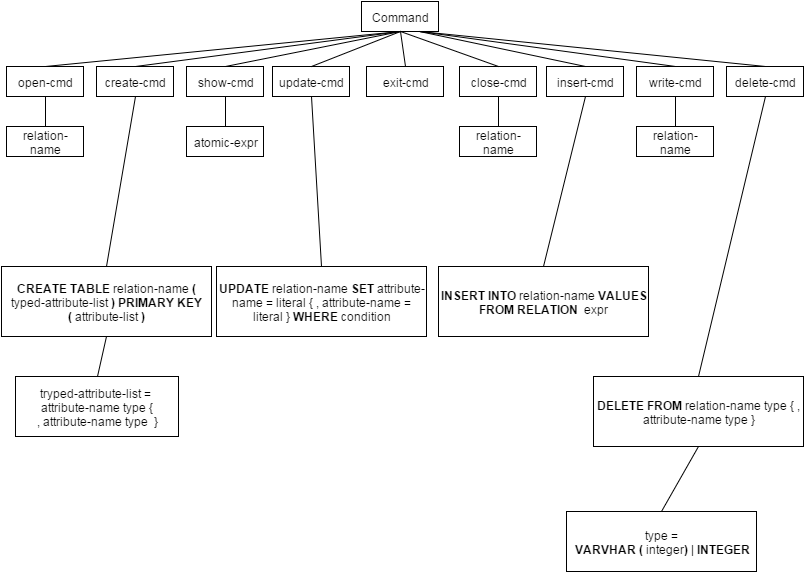

The diagram above was exported from draw.io. Its source (the exported page's mxGraphModel, read from the mxfile embedded in the PNG):
<mxGraphModel dx="755" dy="759" grid="1" gridSize="10" guides="1" tooltips="1" connect="1" arrows="1" fold="1" page="1" pageScale="1" pageWidth="826" pageHeight="1169" background="#ffffff" math="0">
  <root>
    <mxCell id="0" />
    <mxCell id="1" parent="0" />
    <mxCell id="7b837dea21d3e916-1" value="Command" style="whiteSpace=wrap;html=1;" vertex="1" parent="1">
      <mxGeometry x="375" y="45" width="77" height="30" as="geometry" />
    </mxCell>
    <mxCell id="7b837dea21d3e916-5" value="open-cmd" style="whiteSpace=wrap;html=1;" vertex="1" parent="1">
      <mxGeometry x="20" y="110" width="77" height="30" as="geometry" />
    </mxCell>
    <mxCell id="7b837dea21d3e916-6" value="close-cmd" style="whiteSpace=wrap;html=1;" vertex="1" parent="1">
      <mxGeometry x="473" y="110" width="77" height="30" as="geometry" />
    </mxCell>
    <mxCell id="7b837dea21d3e916-7" value="write-cmd" style="whiteSpace=wrap;html=1;" vertex="1" parent="1">
      <mxGeometry x="650" y="110" width="77" height="30" as="geometry" />
    </mxCell>
    <mxCell id="7b837dea21d3e916-8" value="exit-cmd" style="whiteSpace=wrap;html=1;" vertex="1" parent="1">
      <mxGeometry x="380" y="110" width="77" height="30" as="geometry" />
    </mxCell>
    <mxCell id="7b837dea21d3e916-9" value="show-cmd" style="whiteSpace=wrap;html=1;" vertex="1" parent="1">
      <mxGeometry x="200" y="110" width="77" height="30" as="geometry" />
    </mxCell>
    <mxCell id="7b837dea21d3e916-10" value="create&lt;span style=&quot;line-height: 1.2&quot;&gt;-cmd&lt;/span&gt;" style="whiteSpace=wrap;html=1;" vertex="1" parent="1">
      <mxGeometry x="110" y="110" width="77" height="30" as="geometry" />
    </mxCell>
    <mxCell id="7b837dea21d3e916-11" value="&lt;span style=&quot;line-height: 1.2&quot;&gt;update&lt;/span&gt;&lt;span style=&quot;line-height: 1.2&quot;&gt;-cmd&lt;/span&gt;" style="whiteSpace=wrap;html=1;" vertex="1" parent="1">
      <mxGeometry x="286" y="110" width="77" height="30" as="geometry" />
    </mxCell>
    <mxCell id="7b837dea21d3e916-12" value="&lt;span style=&quot;line-height: 1.2&quot;&gt;insert-cmd&lt;/span&gt;" style="whiteSpace=wrap;html=1;" vertex="1" parent="1">
      <mxGeometry x="560" y="110" width="77" height="30" as="geometry" />
    </mxCell>
    <mxCell id="7b837dea21d3e916-13" value="&lt;span style=&quot;line-height: 1.2&quot;&gt;delete-cmd&lt;/span&gt;" style="whiteSpace=wrap;html=1;" vertex="1" parent="1">
      <mxGeometry x="740" y="110" width="77" height="30" as="geometry" />
    </mxCell>
    <mxCell id="7b837dea21d3e916-14" value="" style="endArrow=none;html=1;entryX=0.5;entryY=1;exitX=0.5;exitY=0;" edge="1" parent="1" source="7b837dea21d3e916-5" target="7b837dea21d3e916-1">
      <mxGeometry width="50" height="50" relative="1" as="geometry">
        <mxPoint x="10" y="60" as="sourcePoint" />
        <mxPoint x="60" y="10" as="targetPoint" />
      </mxGeometry>
    </mxCell>
    <mxCell id="7b837dea21d3e916-16" value="relation-name" style="whiteSpace=wrap;html=1;" vertex="1" parent="1">
      <mxGeometry x="20" y="170" width="77" height="30" as="geometry" />
    </mxCell>
    <mxCell id="7b837dea21d3e916-17" value="" style="endArrow=none;html=1;entryX=0.5;entryY=1;exitX=0.5;exitY=0;" edge="1" parent="1" source="7b837dea21d3e916-16" target="7b837dea21d3e916-5">
      <mxGeometry width="50" height="50" relative="1" as="geometry">
        <mxPoint x="10" y="60" as="sourcePoint" />
        <mxPoint x="60" y="10" as="targetPoint" />
      </mxGeometry>
    </mxCell>
    <mxCell id="7b837dea21d3e916-18" value="relation-name" style="whiteSpace=wrap;html=1;" vertex="1" parent="1">
      <mxGeometry x="473" y="170" width="77" height="30" as="geometry" />
    </mxCell>
    <mxCell id="7b837dea21d3e916-19" value="" style="endArrow=none;html=1;entryX=0.5;entryY=1;exitX=0.5;exitY=0;" edge="1" source="7b837dea21d3e916-18" parent="1" target="7b837dea21d3e916-6">
      <mxGeometry x="550" y="140" width="50" height="50" as="geometry">
        <mxPoint x="501" y="60" as="sourcePoint" />
        <mxPoint x="550" y="140" as="targetPoint" />
      </mxGeometry>
    </mxCell>
    <mxCell id="7b837dea21d3e916-20" value="relation-name" style="whiteSpace=wrap;html=1;" vertex="1" parent="1">
      <mxGeometry x="650" y="170" width="77" height="30" as="geometry" />
    </mxCell>
    <mxCell id="7b837dea21d3e916-21" value="" style="endArrow=none;html=1;entryX=0.5;entryY=1;exitX=0.5;exitY=0;" edge="1" source="7b837dea21d3e916-20" parent="1">
      <mxGeometry x="689" y="140" width="50" height="50" as="geometry">
        <mxPoint x="640" y="60" as="sourcePoint" />
        <mxPoint x="689" y="140" as="targetPoint" />
      </mxGeometry>
    </mxCell>
    <mxCell id="7b837dea21d3e916-22" value="atomic-expr" style="whiteSpace=wrap;html=1;" vertex="1" parent="1">
      <mxGeometry x="200" y="170" width="77" height="30" as="geometry" />
    </mxCell>
    <mxCell id="7b837dea21d3e916-23" value="" style="endArrow=none;html=1;entryX=0.5;entryY=1;exitX=0.5;exitY=0;" edge="1" source="7b837dea21d3e916-22" parent="1" target="7b837dea21d3e916-9">
      <mxGeometry x="395" y="140" width="50" height="50" as="geometry">
        <mxPoint x="346" y="60" as="sourcePoint" />
        <mxPoint x="395" y="140" as="targetPoint" />
      </mxGeometry>
    </mxCell>
    <mxCell id="7b837dea21d3e916-24" value="&lt;b&gt;CREATE TABLE&lt;/b&gt; relation-name &lt;b&gt;( &lt;/b&gt;typed-attribute-list &lt;b&gt;) PRIMARY KEY (&lt;/b&gt;&amp;nbsp;attribute-list &lt;b&gt;)&lt;/b&gt;" style="whiteSpace=wrap;html=1;" vertex="1" parent="1">
      <mxGeometry x="15" y="310" width="210" height="70" as="geometry" />
    </mxCell>
    <mxCell id="7b837dea21d3e916-26" value="" style="endArrow=none;html=1;entryX=0.5;entryY=1;exitX=0.5;exitY=0;" edge="1" parent="1" source="7b837dea21d3e916-24" target="7b837dea21d3e916-10">
      <mxGeometry x="429" y="150" width="50" height="50" as="geometry">
        <mxPoint x="429" y="180" as="sourcePoint" />
        <mxPoint x="429" y="150" as="targetPoint" />
      </mxGeometry>
    </mxCell>
    <mxCell id="7b837dea21d3e916-27" style="edgeStyle=orthogonalEdgeStyle;rounded=0;html=1;exitX=0.5;exitY=1;entryX=0.5;entryY=1;jettySize=auto;orthogonalLoop=1;" edge="1" parent="1" source="7b837dea21d3e916-8" target="7b837dea21d3e916-8">
      <mxGeometry relative="1" as="geometry" />
    </mxCell>
    <mxCell id="7b837dea21d3e916-31" value="tryped-attribute-list =&amp;nbsp;&lt;div&gt;attribute-name type { ,&amp;nbsp;&lt;span&gt;attribute-name type &amp;nbsp;}&lt;/span&gt;&lt;/div&gt;" style="whiteSpace=wrap;html=1;" vertex="1" parent="1">
      <mxGeometry x="29" y="420" width="163" height="60" as="geometry" />
    </mxCell>
    <mxCell id="7b837dea21d3e916-32" value="" style="endArrow=none;html=1;exitX=0.5;exitY=0;entryX=0.5;entryY=1;" edge="1" parent="1" source="7b837dea21d3e916-31" target="7b837dea21d3e916-24">
      <mxGeometry x="390" y="300" width="50" height="50" as="geometry">
        <mxPoint x="406" y="370" as="sourcePoint" />
        <mxPoint x="440" y="330" as="targetPoint" />
      </mxGeometry>
    </mxCell>
    <mxCell id="7b837dea21d3e916-33" value="&lt;b&gt;UPDATE &lt;/b&gt;relation-name &lt;b&gt;SET&lt;/b&gt;&amp;nbsp;attribute-name = literal { , attribute-name = literal } &lt;b&gt;WHERE&lt;/b&gt;&amp;nbsp;condition" style="whiteSpace=wrap;html=1;" vertex="1" parent="1">
      <mxGeometry x="230" y="310" width="210" height="70" as="geometry" />
    </mxCell>
    <mxCell id="7b837dea21d3e916-34" value="" style="endArrow=none;html=1;entryX=0.5;entryY=1;exitX=0.5;exitY=0;" edge="1" parent="1" source="7b837dea21d3e916-33" target="7b837dea21d3e916-11">
      <mxGeometry x="347" y="160" width="50" height="50" as="geometry">
        <mxPoint x="363" y="230" as="sourcePoint" />
        <mxPoint x="417" y="150" as="targetPoint" />
      </mxGeometry>
    </mxCell>
    <mxCell id="7b837dea21d3e916-35" value="&lt;b&gt;INSERT INTO&lt;/b&gt;&amp;nbsp;relation-name &lt;b&gt;VALUES FROM RELATION &lt;/b&gt;&amp;nbsp;expr" style="whiteSpace=wrap;html=1;" vertex="1" parent="1">
      <mxGeometry x="452" y="310" width="210" height="70" as="geometry" />
    </mxCell>
    <mxCell id="7b837dea21d3e916-36" value="&lt;b&gt;DELETE FROM &lt;/b&gt;relation-name type { , attribute-name type }" style="whiteSpace=wrap;html=1;" vertex="1" parent="1">
      <mxGeometry x="607" y="420" width="210" height="70" as="geometry" />
    </mxCell>
    <mxCell id="7b837dea21d3e916-37" value="" style="endArrow=none;html=1;entryX=0.5;entryY=1;exitX=0.5;exitY=0;" edge="1" parent="1" source="7b837dea21d3e916-35" target="7b837dea21d3e916-12">
      <mxGeometry x="642" y="195" width="50" height="50" as="geometry">
        <mxPoint x="660" y="230" as="sourcePoint" />
        <mxPoint x="674" y="175" as="targetPoint" />
      </mxGeometry>
    </mxCell>
    <mxCell id="7b837dea21d3e916-38" value="" style="endArrow=none;html=1;entryX=0.5;entryY=1;exitX=0.5;exitY=0;" edge="1" parent="1" source="7b837dea21d3e916-36" target="7b837dea21d3e916-13">
      <mxGeometry x="652" y="205" width="50" height="50" as="geometry">
        <mxPoint x="684" y="255" as="sourcePoint" />
        <mxPoint x="706" y="150" as="targetPoint" />
      </mxGeometry>
    </mxCell>
    <mxCell id="7b837dea21d3e916-40" value="type =&amp;nbsp;&lt;div&gt;&lt;b&gt;VARVHAR (&lt;/b&gt;&amp;nbsp;integer&lt;b&gt;) &lt;/b&gt;|&lt;b&gt; INTEGER&lt;/b&gt;&lt;/div&gt;" style="whiteSpace=wrap;html=1;" vertex="1" parent="1">
      <mxGeometry x="580" y="555" width="190" height="60" as="geometry" />
    </mxCell>
    <mxCell id="7b837dea21d3e916-41" value="" style="endArrow=none;html=1;entryX=0.5;entryY=1;exitX=0.5;exitY=0;" edge="1" parent="1" source="7b837dea21d3e916-40" target="7b837dea21d3e916-36">
      <mxGeometry x="560" y="150" width="50" height="50" as="geometry">
        <mxPoint x="522" y="180" as="sourcePoint" />
        <mxPoint x="522" y="150" as="targetPoint" />
      </mxGeometry>
    </mxCell>
    <mxCell id="7b837dea21d3e916-42" value="" style="endArrow=none;html=1;entryX=0.5;entryY=1;exitX=0.5;exitY=0;" edge="1" parent="1" source="7b837dea21d3e916-10" target="7b837dea21d3e916-1">
      <mxGeometry x="69" y="85" width="50" height="50" as="geometry">
        <mxPoint x="69" y="120" as="sourcePoint" />
        <mxPoint x="424" y="85" as="targetPoint" />
      </mxGeometry>
    </mxCell>
    <mxCell id="7b837dea21d3e916-43" value="" style="endArrow=none;html=1;entryX=0.5;entryY=1;exitX=0.5;exitY=0;" edge="1" parent="1" source="7b837dea21d3e916-9" target="7b837dea21d3e916-1">
      <mxGeometry x="79" y="95" width="50" height="50" as="geometry">
        <mxPoint x="159" y="120" as="sourcePoint" />
        <mxPoint x="424" y="85" as="targetPoint" />
      </mxGeometry>
    </mxCell>
    <mxCell id="7b837dea21d3e916-44" value="" style="endArrow=none;html=1;entryX=0.5;entryY=1;exitX=0.5;exitY=0;" edge="1" parent="1" source="7b837dea21d3e916-11" target="7b837dea21d3e916-1">
      <mxGeometry x="89" y="105" width="50" height="50" as="geometry">
        <mxPoint x="249" y="120" as="sourcePoint" />
        <mxPoint x="424" y="85" as="targetPoint" />
      </mxGeometry>
    </mxCell>
    <mxCell id="7b837dea21d3e916-45" value="" style="endArrow=none;html=1;entryX=0.5;entryY=1;exitX=0.5;exitY=0;" edge="1" parent="1" source="7b837dea21d3e916-8" target="7b837dea21d3e916-1">
      <mxGeometry x="99" y="115" width="50" height="50" as="geometry">
        <mxPoint x="335" y="120" as="sourcePoint" />
        <mxPoint x="424" y="85" as="targetPoint" />
      </mxGeometry>
    </mxCell>
    <mxCell id="7b837dea21d3e916-47" value="" style="endArrow=none;html=1;entryX=0.5;entryY=1;exitX=0.5;exitY=0;" edge="1" parent="1" source="7b837dea21d3e916-6" target="7b837dea21d3e916-1">
      <mxGeometry x="109" y="125" width="50" height="50" as="geometry">
        <mxPoint x="429" y="120" as="sourcePoint" />
        <mxPoint x="424" y="85" as="targetPoint" />
      </mxGeometry>
    </mxCell>
    <mxCell id="7b837dea21d3e916-48" value="" style="endArrow=none;html=1;exitX=0.5;exitY=0;entryX=0.75;entryY=1;" edge="1" parent="1" source="7b837dea21d3e916-12" target="7b837dea21d3e916-1">
      <mxGeometry x="119" y="135" width="50" height="50" as="geometry">
        <mxPoint x="522" y="120" as="sourcePoint" />
        <mxPoint x="410" y="70" as="targetPoint" />
      </mxGeometry>
    </mxCell>
    <mxCell id="7b837dea21d3e916-49" value="" style="endArrow=none;html=1;exitX=0.5;exitY=0;entryX=0.75;entryY=1;" edge="1" parent="1" source="7b837dea21d3e916-7" target="7b837dea21d3e916-1">
      <mxGeometry x="129" y="145" width="50" height="50" as="geometry">
        <mxPoint x="609" y="120" as="sourcePoint" />
        <mxPoint x="443" y="90" as="targetPoint" />
      </mxGeometry>
    </mxCell>
    <mxCell id="7b837dea21d3e916-50" value="" style="endArrow=none;html=1;exitX=0.5;exitY=0;entryX=0.75;entryY=1;" edge="1" parent="1" source="7b837dea21d3e916-13" target="7b837dea21d3e916-1">
      <mxGeometry x="139" y="155" width="50" height="50" as="geometry">
        <mxPoint x="699" y="120" as="sourcePoint" />
        <mxPoint x="443" y="85" as="targetPoint" />
      </mxGeometry>
    </mxCell>
  </root>
</mxGraphModel>